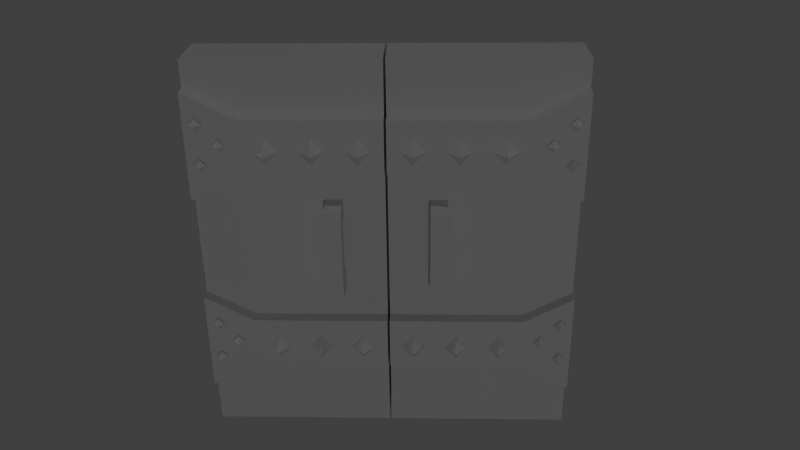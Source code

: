 # Source: WoodenDoor.blend  (saved by Blender 2.78.0; exported with 4.5.12 LTS)
import bpy
from mathutils import Matrix  # noqa: F401  (used for matrix-valued properties, if any)

bpy.ops.wm.read_factory_settings(use_empty=True)
scene = bpy.context.scene
scene.name = 'Scene'

# ---- collections
col_collection_1 = bpy.data.collections.new('Collection 1'); scene.collection.children.link(col_collection_1)

# ---- materials (node trees are filled in below, after node groups)
mat_woodendoor = bpy.data.materials.new('WoodenDoor')
mat_woodendoor.alpha_threshold = 0.0
mat_woodendoor.use_transparent_shadow = False
mat_woodendoor.roughness = 0.5
mat_woodendoor.specular_intensity = 0.0
mat_woodendoor.line_color = (0.0, 0.0, 0.0, 1.0)

# ---- material node trees

# ---- world
world_world = bpy.data.worlds.new('World'); scene.world = world_world
world_world.color = (0.05088, 0.05088, 0.05088)
world_world.use_sun_shadow = False
world_world.sun_shadow_jitter_overblur = 0.0
world_world.cycles.sampling_method = 'NONE'
world_world.cycles.sample_map_resolution = 256

# ---- cameras
cam_camera = bpy.data.cameras.new('Camera')
cam_camera.clip_end = 100.0
cam_camera.lens = 35.0
cam_camera.sensor_width = 32.0
cam_camera.sensor_height = 18.0
cam_camera.ortho_scale = 7.314
cam_camera.dof.focus_distance = 0.0
cam_camera.dof.aperture_fstop = 128.0

# ---- lights
light_lamp_004 = bpy.data.lights.new('Lamp.004', 'POINT')
light_lamp_004.transmission_factor = 0.0
light_lamp_004.cutoff_distance = 30.0
light_lamp_004.energy = 100.0
light_lamp_004.shadow_buffer_clip_start = 1.001
light_lamp_004.shadow_soft_size = 0.1
light_lamp_004.shadow_maximum_resolution = 0.006
light_lamp_004.use_absolute_resolution = True
light_lamp_004.cycles.use_multiple_importance_sampling = False
light_lamp_003 = bpy.data.lights.new('Lamp.003', 'POINT')
light_lamp_003.transmission_factor = 0.0
light_lamp_003.cutoff_distance = 30.0
light_lamp_003.energy = 100.0
light_lamp_003.shadow_buffer_clip_start = 1.001
light_lamp_003.shadow_soft_size = 0.1
light_lamp_003.shadow_maximum_resolution = 0.006
light_lamp_003.use_absolute_resolution = True
light_lamp_003.cycles.use_multiple_importance_sampling = False
light_lamp_002 = bpy.data.lights.new('Lamp.002', 'POINT')
light_lamp_002.transmission_factor = 0.0
light_lamp_002.cutoff_distance = 30.0
light_lamp_002.energy = 100.0
light_lamp_002.shadow_buffer_clip_start = 1.001
light_lamp_002.shadow_soft_size = 0.1
light_lamp_002.shadow_maximum_resolution = 0.006
light_lamp_002.use_absolute_resolution = True
light_lamp_002.cycles.use_multiple_importance_sampling = False
light_lamp_001 = bpy.data.lights.new('Lamp.001', 'POINT')
light_lamp_001.transmission_factor = 0.0
light_lamp_001.cutoff_distance = 30.0
light_lamp_001.energy = 100.0
light_lamp_001.shadow_buffer_clip_start = 1.001
light_lamp_001.shadow_soft_size = 0.1
light_lamp_001.shadow_maximum_resolution = 0.006
light_lamp_001.use_absolute_resolution = True
light_lamp_001.cycles.use_multiple_importance_sampling = False
light_lamp = bpy.data.lights.new('Lamp', 'POINT')
light_lamp.transmission_factor = 0.0
light_lamp.cutoff_distance = 30.0
light_lamp.energy = 100.0
light_lamp.shadow_buffer_clip_start = 1.001
light_lamp.shadow_soft_size = 0.1
light_lamp.shadow_maximum_resolution = 0.006
light_lamp.use_absolute_resolution = True
light_lamp.cycles.use_multiple_importance_sampling = False

# ---- meshes
me_woodendoor = bpy.data.meshes.new('WoodenDoor')
me_woodendoor.from_pydata([(0.003346, -0.08232, 1.235), (0.003346, 0.08232, 1.235), (0.003346, 0.08232, -4.842e-08), (0.003346, -0.08232, -4.842e-08), (0.4195, -0.08232, 1.235), (0.4195, 0.08232, 1.235), (0.4195, 0.08232, 3.261e-08), (0.4195, -0.08232, 3.261e-08), (0.4195, -0.08232, 1.235), (0.4195, 0.08232, 1.235), (0.4195, 0.08232, -1.646e-08), (0.4195, -0.08232, -1.646e-08), (0.5708, -0.08232, 1.235), (0.5708, 0.08232, 1.235), (0.5708, 0.08232, 6.207e-08), (0.5708, -0.08232, 6.207e-08), (0.003346, -0.1235, 0.247), (0.003346, -0.08232, 0.247), (0.4195, -0.08232, 0.247), (0.4195, -0.1235, 0.247), (0.003346, -0.1235, 0.4116), (0.003346, -0.08232, 0.4116), (0.4195, -0.08232, 0.4116), (0.4195, -0.1235, 0.4116), (0.4195, -0.08232, 0.247), (0.4195, -0.1235, 0.247), (0.4195, -0.08232, 0.4116), (0.4195, -0.1235, 0.4116), (0.5708, -0.08232, 0.1646), (0.5708, -0.1235, 0.1646), (0.5708, -0.08232, 0.4939), (0.5708, -0.1235, 0.4939), (0.079, -0.1235, 0.3581), (0.1168, -0.1235, 0.3169), (0.079, -0.1646, 0.3169), (0.079, -0.1235, 0.2758), (0.04118, -0.1235, 0.3169), (0.1292, -0.18, 0.7544), (0.1292, -0.1246, 0.7544), (0.1801, -0.1246, 0.7544), (0.1801, -0.18, 0.7544), (0.1292, -0.18, 0.8097), (0.1292, -0.1246, 0.8097), (0.1801, -0.1246, 0.8097), (0.1801, -0.18, 0.8097), (0.1292, -0.0817, 0.7544), (0.1801, -0.0817, 0.7544), (0.1292, -0.0817, 0.8097), (0.1801, -0.0817, 0.8097), (0.1292, -0.18, 0.5774), (0.1292, -0.1246, 0.5774), (0.1801, -0.1246, 0.5774), (0.1801, -0.18, 0.5774), (0.1292, -0.18, 0.5239), (0.1292, -0.1246, 0.5239), (0.1801, -0.1246, 0.5239), (0.1801, -0.18, 0.5239), (0.1292, -0.08171, 0.5774), (0.1801, -0.08171, 0.5774), (0.1292, -0.08171, 0.5239), (0.1801, -0.08171, 0.5239), (0.2122, -0.1235, 0.3581), (0.25, -0.1235, 0.3169), (0.2122, -0.1646, 0.3169), (0.2122, -0.1235, 0.2758), (0.1744, -0.1235, 0.3169), (0.3438, -0.1235, 0.3581), (0.3816, -0.1235, 0.3169), (0.3438, -0.1646, 0.3169), (0.3438, -0.1235, 0.2758), (0.306, -0.1235, 0.3169), (0.533, -0.1276, 0.4198), (0.5519, -0.1276, 0.3993), (0.533, -0.1482, 0.3993), (0.533, -0.1276, 0.3787), (0.514, -0.1276, 0.3993), (0.533, -0.1276, 0.2964), (0.5519, -0.1276, 0.2758), (0.533, -0.1482, 0.2758), (0.533, -0.1276, 0.2552), (0.514, -0.1276, 0.2758), (0.4736, -0.1276, 0.3564), (0.4925, -0.1276, 0.3359), (0.4736, -0.1482, 0.3359), (0.4736, -0.1276, 0.3153), (0.4547, -0.1276, 0.3359), (0.003346, -0.1235, 0.9055), (0.003346, -0.08232, 0.9055), (0.4195, -0.08232, 0.9055), (0.4195, -0.1235, 0.9055), (0.003346, -0.1235, 1.07), (0.003346, -0.08232, 1.07), (0.4195, -0.08232, 1.07), (0.4195, -0.1235, 1.07), (0.4195, -0.08232, 0.9055), (0.4195, -0.1235, 0.9055), (0.4195, -0.08232, 1.07), (0.4195, -0.1235, 1.07), (0.5708, -0.08232, 0.8232), (0.5708, -0.1235, 0.8232), (0.5708, -0.08232, 1.152), (0.5708, -0.1235, 1.152), (0.079, -0.1235, 1.017), (0.1168, -0.1235, 0.9755), (0.079, -0.1646, 0.9755), (0.079, -0.1235, 0.9343), (0.04118, -0.1235, 0.9755), (0.2122, -0.1235, 1.017), (0.25, -0.1235, 0.9755), (0.2122, -0.1646, 0.9755), (0.2122, -0.1235, 0.9343), (0.1744, -0.1235, 0.9755), (0.3438, -0.1235, 1.017), (0.3816, -0.1235, 0.9755), (0.3438, -0.1646, 0.9755), (0.3438, -0.1235, 0.9343), (0.306, -0.1235, 0.9755), (0.533, -0.1276, 1.078), (0.5519, -0.1276, 1.058), (0.533, -0.1482, 1.058), (0.533, -0.1276, 1.037), (0.514, -0.1276, 1.058), (0.533, -0.1276, 0.9549), (0.5519, -0.1276, 0.9343), (0.533, -0.1482, 0.9343), (0.533, -0.1276, 0.9138), (0.514, -0.1276, 0.9343), (0.4736, -0.1276, 1.015), (0.4925, -0.1276, 0.9944), (0.4736, -0.1482, 0.9944), (0.4736, -0.1276, 0.9738), (0.4547, -0.1276, 0.9944), (0.003346, 0.1235, 0.247), (0.003346, 0.08232, 0.247), (0.4195, 0.08232, 0.247), (0.4195, 0.1235, 0.247), (0.003346, 0.1235, 0.4116), (0.003346, 0.08232, 0.4116), (0.4195, 0.08232, 0.4116), (0.4195, 0.1235, 0.4116), (0.4195, 0.08232, 0.247), (0.4195, 0.1235, 0.247), (0.4195, 0.08232, 0.4116), (0.4195, 0.1235, 0.4116), (0.5708, 0.08232, 0.1646), (0.5708, 0.1235, 0.1646), (0.5708, 0.08232, 0.4939), (0.5708, 0.1235, 0.4939), (0.079, 0.1235, 0.3581), (0.1168, 0.1235, 0.3169), (0.079, 0.1646, 0.3169), (0.079, 0.1235, 0.2758), (0.04118, 0.1235, 0.3169), (0.1292, 0.18, 0.7544), (0.1292, 0.1246, 0.7544), (0.1801, 0.1246, 0.7544), (0.1801, 0.18, 0.7544), (0.1292, 0.18, 0.8097), (0.1292, 0.1246, 0.8097), (0.1801, 0.1246, 0.8097), (0.1801, 0.18, 0.8097), (0.1292, 0.0817, 0.7544), (0.1801, 0.0817, 0.7544), (0.1292, 0.0817, 0.8097), (0.1801, 0.0817, 0.8097), (0.1292, 0.18, 0.5774), (0.1292, 0.1246, 0.5774), (0.1801, 0.1246, 0.5774), (0.1801, 0.18, 0.5774), (0.1292, 0.18, 0.5239), (0.1292, 0.1246, 0.5239), (0.1801, 0.1246, 0.5239), (0.1801, 0.18, 0.5239), (0.1292, 0.08171, 0.5774), (0.1801, 0.08171, 0.5774), (0.1292, 0.08171, 0.5239), (0.1801, 0.08171, 0.5239), (0.2122, 0.1235, 0.3581), (0.25, 0.1235, 0.3169), (0.2122, 0.1646, 0.3169), (0.2122, 0.1235, 0.2758), (0.1744, 0.1235, 0.3169), (0.3438, 0.1235, 0.3581), (0.3816, 0.1235, 0.3169), (0.3438, 0.1646, 0.3169), (0.3438, 0.1235, 0.2758), (0.306, 0.1235, 0.3169), (0.533, 0.1276, 0.4198), (0.5519, 0.1276, 0.3993), (0.533, 0.1482, 0.3993), (0.533, 0.1276, 0.3787), (0.514, 0.1276, 0.3993), (0.533, 0.1276, 0.2964), (0.5519, 0.1276, 0.2758), (0.533, 0.1482, 0.2758), (0.533, 0.1276, 0.2552), (0.514, 0.1276, 0.2758), (0.4736, 0.1276, 0.3564), (0.4925, 0.1276, 0.3359), (0.4736, 0.1482, 0.3359), (0.4736, 0.1276, 0.3153), (0.4547, 0.1276, 0.3359), (0.003346, 0.1235, 0.9055), (0.003346, 0.08232, 0.9055), (0.4195, 0.08232, 0.9055), (0.4195, 0.1235, 0.9055), (0.003346, 0.1235, 1.07), (0.003346, 0.08232, 1.07), (0.4195, 0.08232, 1.07), (0.4195, 0.1235, 1.07), (0.4195, 0.08232, 0.9055), (0.4195, 0.1235, 0.9055), (0.4195, 0.08232, 1.07), (0.4195, 0.1235, 1.07), (0.5708, 0.08232, 0.8232), (0.5708, 0.1235, 0.8232), (0.5708, 0.08232, 1.152), (0.5708, 0.1235, 1.152), (0.079, 0.1235, 1.017), (0.1168, 0.1235, 0.9755), (0.079, 0.1646, 0.9755), (0.079, 0.1235, 0.9343), (0.04118, 0.1235, 0.9755), (0.2122, 0.1235, 1.017), (0.25, 0.1235, 0.9755), (0.2122, 0.1646, 0.9755), (0.2122, 0.1235, 0.9343), (0.1744, 0.1235, 0.9755), (0.3438, 0.1235, 1.017), (0.3816, 0.1235, 0.9755), (0.3438, 0.1646, 0.9755), (0.3438, 0.1235, 0.9343), (0.306, 0.1235, 0.9755), (0.533, 0.1276, 1.078), (0.5519, 0.1276, 1.058), (0.533, 0.1482, 1.058), (0.533, 0.1276, 1.037), (0.514, 0.1276, 1.058), (0.533, 0.1276, 0.9549), (0.5519, 0.1276, 0.9343), (0.533, 0.1482, 0.9343), (0.533, 0.1276, 0.9138), (0.514, 0.1276, 0.9343), (0.4736, 0.1276, 1.015), (0.4925, 0.1276, 0.9944), (0.4736, 0.1482, 0.9944), (0.4736, 0.1276, 0.9738), (0.4547, 0.1276, 0.9944), (-0.003346, -0.08232, 1.235), (-0.003346, 0.08232, 1.235), (-0.003346, 0.08232, -4.972e-08), (-0.003346, -0.08232, -4.972e-08), (-0.4195, -0.08232, 1.235), (-0.4195, 0.08232, 1.235), (-0.4195, 0.08232, 1.646e-08), (-0.4195, -0.08232, 1.646e-08), (-0.4195, -0.08232, 1.235), (-0.4195, 0.08232, 1.235), (-0.4195, 0.08232, -3.261e-08), (-0.4195, -0.08232, -3.261e-08), (-0.5708, -0.08232, 1.235), (-0.5708, 0.08232, 1.235), (-0.5708, 0.08232, 8.513e-08), (-0.5708, -0.08232, 8.513e-08), (-0.003346, -0.1235, 0.247), (-0.003346, -0.08232, 0.247), (-0.4195, -0.08232, 0.247), (-0.4195, -0.1235, 0.247), (-0.003346, -0.1235, 0.4116), (-0.003346, -0.08232, 0.4116), (-0.4195, -0.08232, 0.4116), (-0.4195, -0.1235, 0.4116), (-0.4195, -0.08232, 0.247), (-0.4195, -0.1235, 0.247), (-0.4195, -0.08232, 0.4116), (-0.4195, -0.1235, 0.4116), (-0.5708, -0.08232, 0.1646), (-0.5708, -0.1235, 0.1646), (-0.5708, -0.08232, 0.4939), (-0.5708, -0.1235, 0.4939), (-0.079, -0.1235, 0.3581), (-0.1168, -0.1235, 0.3169), (-0.079, -0.1646, 0.3169), (-0.079, -0.1235, 0.2758), (-0.04117, -0.1235, 0.3169), (-0.1292, -0.18, 0.7544), (-0.1292, -0.1246, 0.7544), (-0.1801, -0.1246, 0.7544), (-0.1801, -0.18, 0.7544), (-0.1292, -0.18, 0.8097), (-0.1292, -0.1246, 0.8097), (-0.1801, -0.1246, 0.8097), (-0.1801, -0.18, 0.8097), (-0.1292, -0.0817, 0.7544), (-0.1801, -0.0817, 0.7544), (-0.1292, -0.0817, 0.8097), (-0.1801, -0.0817, 0.8097), (-0.1292, -0.18, 0.5774), (-0.1292, -0.1246, 0.5774), (-0.1801, -0.1246, 0.5774), (-0.1801, -0.18, 0.5774), (-0.1292, -0.18, 0.5239), (-0.1292, -0.1246, 0.5239), (-0.1801, -0.1246, 0.5239), (-0.1801, -0.18, 0.5239), (-0.1292, -0.08171, 0.5774), (-0.1801, -0.08171, 0.5774), (-0.1292, -0.08171, 0.5239), (-0.1801, -0.08171, 0.5239), (-0.2122, -0.1235, 0.3581), (-0.25, -0.1235, 0.3169), (-0.2122, -0.1646, 0.3169), (-0.2122, -0.1235, 0.2758), (-0.1744, -0.1235, 0.3169), (-0.3438, -0.1235, 0.3581), (-0.3816, -0.1235, 0.3169), (-0.3438, -0.1646, 0.3169), (-0.3438, -0.1235, 0.2758), (-0.306, -0.1235, 0.3169), (-0.533, -0.1276, 0.4198), (-0.5519, -0.1276, 0.3993), (-0.533, -0.1482, 0.3993), (-0.533, -0.1276, 0.3787), (-0.514, -0.1276, 0.3993), (-0.533, -0.1276, 0.2964), (-0.5519, -0.1276, 0.2758), (-0.533, -0.1482, 0.2758), (-0.533, -0.1276, 0.2552), (-0.514, -0.1276, 0.2758), (-0.4736, -0.1276, 0.3564), (-0.4925, -0.1276, 0.3359), (-0.4736, -0.1482, 0.3359), (-0.4736, -0.1276, 0.3153), (-0.4547, -0.1276, 0.3359), (-0.003346, -0.1235, 0.9055), (-0.003346, -0.08232, 0.9055), (-0.4195, -0.08232, 0.9055), (-0.4195, -0.1235, 0.9055), (-0.003346, -0.1235, 1.07), (-0.003346, -0.08232, 1.07), (-0.4195, -0.08232, 1.07), (-0.4195, -0.1235, 1.07), (-0.4195, -0.08232, 0.9055), (-0.4195, -0.1235, 0.9055), (-0.4195, -0.08232, 1.07), (-0.4195, -0.1235, 1.07), (-0.5708, -0.08232, 0.8232), (-0.5708, -0.1235, 0.8232), (-0.5708, -0.08232, 1.152), (-0.5708, -0.1235, 1.152), (-0.079, -0.1235, 1.017), (-0.1168, -0.1235, 0.9755), (-0.079, -0.1646, 0.9755), (-0.079, -0.1235, 0.9343), (-0.04117, -0.1235, 0.9755), (-0.2122, -0.1235, 1.017), (-0.25, -0.1235, 0.9755), (-0.2122, -0.1646, 0.9755), (-0.2122, -0.1235, 0.9343), (-0.1744, -0.1235, 0.9755), (-0.3438, -0.1235, 1.017), (-0.3816, -0.1235, 0.9755), (-0.3438, -0.1646, 0.9755), (-0.3438, -0.1235, 0.9343), (-0.306, -0.1235, 0.9755), (-0.533, -0.1276, 1.078), (-0.5519, -0.1276, 1.058), (-0.533, -0.1482, 1.058), (-0.533, -0.1276, 1.037), (-0.514, -0.1276, 1.058), (-0.533, -0.1276, 0.9549), (-0.5519, -0.1276, 0.9343), (-0.533, -0.1482, 0.9343), (-0.533, -0.1276, 0.9138), (-0.514, -0.1276, 0.9343), (-0.4736, -0.1276, 1.015), (-0.4925, -0.1276, 0.9944), (-0.4736, -0.1482, 0.9944), (-0.4736, -0.1276, 0.9738), (-0.4547, -0.1276, 0.9944), (-0.003346, 0.1235, 0.247), (-0.003346, 0.08232, 0.247), (-0.4195, 0.08232, 0.247), (-0.4195, 0.1235, 0.247), (-0.003346, 0.1235, 0.4116), (-0.003346, 0.08232, 0.4116), (-0.4195, 0.08232, 0.4116), (-0.4195, 0.1235, 0.4116), (-0.4195, 0.08232, 0.247), (-0.4195, 0.1235, 0.247), (-0.4195, 0.08232, 0.4116), (-0.4195, 0.1235, 0.4116), (-0.5708, 0.08232, 0.1646), (-0.5708, 0.1235, 0.1646), (-0.5708, 0.08232, 0.4939), (-0.5708, 0.1235, 0.4939), (-0.079, 0.1235, 0.3581), (-0.1168, 0.1235, 0.3169), (-0.079, 0.1646, 0.3169), (-0.079, 0.1235, 0.2758), (-0.04117, 0.1235, 0.3169), (-0.1292, 0.18, 0.7544), (-0.1292, 0.1246, 0.7544), (-0.1801, 0.1246, 0.7544), (-0.1801, 0.18, 0.7544), (-0.1292, 0.18, 0.8097), (-0.1292, 0.1246, 0.8097), (-0.1801, 0.1246, 0.8097), (-0.1801, 0.18, 0.8097), (-0.1292, 0.0817, 0.7544), (-0.1801, 0.0817, 0.7544), (-0.1292, 0.0817, 0.8097), (-0.1801, 0.0817, 0.8097), (-0.1292, 0.18, 0.5774), (-0.1292, 0.1246, 0.5774), (-0.1801, 0.1246, 0.5774), (-0.1801, 0.18, 0.5774), (-0.1292, 0.18, 0.5239), (-0.1292, 0.1246, 0.5239), (-0.1801, 0.1246, 0.5239), (-0.1801, 0.18, 0.5239), (-0.1292, 0.08171, 0.5774), (-0.1801, 0.08171, 0.5774), (-0.1292, 0.08171, 0.5239), (-0.1801, 0.08171, 0.5239), (-0.2122, 0.1235, 0.3581), (-0.25, 0.1235, 0.3169), (-0.2122, 0.1646, 0.3169), (-0.2122, 0.1235, 0.2758), (-0.1744, 0.1235, 0.3169), (-0.3438, 0.1235, 0.3581), (-0.3816, 0.1235, 0.3169), (-0.3438, 0.1646, 0.3169), (-0.3438, 0.1235, 0.2758), (-0.306, 0.1235, 0.3169), (-0.533, 0.1276, 0.4198), (-0.5519, 0.1276, 0.3993), (-0.533, 0.1482, 0.3993), (-0.533, 0.1276, 0.3787), (-0.514, 0.1276, 0.3993), (-0.533, 0.1276, 0.2964), (-0.5519, 0.1276, 0.2758), (-0.533, 0.1482, 0.2758), (-0.533, 0.1276, 0.2552), (-0.514, 0.1276, 0.2758), (-0.4736, 0.1276, 0.3564), (-0.4925, 0.1276, 0.3359), (-0.4736, 0.1482, 0.3359), (-0.4736, 0.1276, 0.3153), (-0.4547, 0.1276, 0.3359), (-0.003346, 0.1235, 0.9055), (-0.003346, 0.08232, 0.9055), (-0.4195, 0.08232, 0.9055), (-0.4195, 0.1235, 0.9055), (-0.003346, 0.1235, 1.07), (-0.003346, 0.08232, 1.07), (-0.4195, 0.08232, 1.07), (-0.4195, 0.1235, 1.07), (-0.4195, 0.08232, 0.9055), (-0.4195, 0.1235, 0.9055), (-0.4195, 0.08232, 1.07), (-0.4195, 0.1235, 1.07), (-0.5708, 0.08232, 0.8232), (-0.5708, 0.1235, 0.8232), (-0.5708, 0.08232, 1.152), (-0.5708, 0.1235, 1.152), (-0.079, 0.1235, 1.017), (-0.1168, 0.1235, 0.9755), (-0.079, 0.1646, 0.9755), (-0.079, 0.1235, 0.9343), (-0.04117, 0.1235, 0.9755), (-0.2122, 0.1235, 1.017), (-0.25, 0.1235, 0.9755), (-0.2122, 0.1646, 0.9755), (-0.2122, 0.1235, 0.9343), (-0.1744, 0.1235, 0.9755), (-0.3438, 0.1235, 1.017), (-0.3816, 0.1235, 0.9755), (-0.3438, 0.1646, 0.9755), (-0.3438, 0.1235, 0.9343), (-0.306, 0.1235, 0.9755), (-0.533, 0.1276, 1.078), (-0.5519, 0.1276, 1.058), (-0.533, 0.1482, 1.058), (-0.533, 0.1276, 1.037), (-0.514, 0.1276, 1.058), (-0.533, 0.1276, 0.9549), (-0.5519, 0.1276, 0.9343), (-0.533, 0.1482, 0.9343), (-0.533, 0.1276, 0.9138), (-0.514, 0.1276, 0.9343), (-0.4736, 0.1276, 1.015), (-0.4925, 0.1276, 0.9944), (-0.4736, 0.1482, 0.9944), (-0.4736, 0.1276, 0.9738), (-0.4547, 0.1276, 0.9944)], [], [(4, 5, 1, 0), (5, 6, 2, 1), (6, 7, 3, 2), (7, 4, 0, 3), (0, 1, 2, 3), (7, 6, 5, 4), (12, 13, 9, 8), (13, 14, 10, 9), (14, 15, 11, 10), (15, 12, 8, 11), (8, 9, 10, 11), (15, 14, 13, 12), (20, 21, 17, 16), (22, 23, 19, 18), (23, 20, 16, 19), (16, 17, 18, 19), (23, 22, 21, 20), (26, 24, 25, 27), (30, 31, 29, 28), (25, 24, 28, 29), (27, 25, 29, 31), (26, 27, 31, 30), (35, 34, 36), (32, 34, 33), (36, 34, 32), (33, 34, 35), (41, 42, 38, 37), (39, 38, 45, 46), (43, 44, 40, 39), (44, 41, 37, 40), (40, 37, 49, 52), (44, 43, 42, 41), (43, 39, 46, 48), (42, 43, 48, 47), (38, 42, 47, 45), (52, 49, 53, 56), (39, 40, 52, 51), (38, 39, 51, 50), (37, 38, 50, 49), (53, 54, 55, 56), (51, 52, 56, 55), (54, 50, 57, 59), (49, 50, 54, 53), (51, 55, 60, 58), (55, 54, 59, 60), (50, 51, 58, 57), (64, 63, 65), (61, 63, 62), (65, 63, 61), (62, 63, 64), (69, 68, 70), (66, 68, 67), (70, 68, 66), (67, 68, 69), (74, 73, 75), (71, 73, 72), (75, 73, 71), (72, 73, 74), (79, 78, 80), (76, 78, 77), (80, 78, 76), (77, 78, 79), (84, 83, 85), (81, 83, 82), (85, 83, 81), (82, 83, 84), (90, 91, 87, 86), (92, 93, 89, 88), (93, 90, 86, 89), (86, 87, 88, 89), (93, 92, 91, 90), (96, 94, 95, 97), (100, 101, 99, 98), (95, 94, 98, 99), (97, 95, 99, 101), (96, 97, 101, 100), (105, 104, 106), (102, 104, 103), (106, 104, 102), (103, 104, 105), (110, 109, 111), (107, 109, 108), (111, 109, 107), (108, 109, 110), (115, 114, 116), (112, 114, 113), (116, 114, 112), (113, 114, 115), (120, 119, 121), (117, 119, 118), (121, 119, 117), (118, 119, 120), (125, 124, 126), (122, 124, 123), (126, 124, 122), (123, 124, 125), (130, 129, 131), (127, 129, 128), (131, 129, 127), (128, 129, 130), (136, 132, 133, 137), (138, 134, 135, 139), (139, 135, 132, 136), (132, 135, 134, 133), (139, 136, 137, 138), (142, 143, 141, 140), (146, 144, 145, 147), (141, 145, 144, 140), (143, 147, 145, 141), (142, 146, 147, 143), (151, 152, 150), (148, 149, 150), (152, 148, 150), (149, 151, 150), (157, 153, 154, 158), (155, 162, 161, 154), (159, 155, 156, 160), (160, 156, 153, 157), (156, 168, 165, 153), (160, 157, 158, 159), (159, 164, 162, 155), (158, 163, 164, 159), (154, 161, 163, 158), (168, 172, 169, 165), (155, 167, 168, 156), (154, 166, 167, 155), (153, 165, 166, 154), (169, 172, 171, 170), (167, 171, 172, 168), (170, 175, 173, 166), (165, 169, 170, 166), (167, 174, 176, 171), (171, 176, 175, 170), (166, 173, 174, 167), (180, 181, 179), (177, 178, 179), (181, 177, 179), (178, 180, 179), (185, 186, 184), (182, 183, 184), (186, 182, 184), (183, 185, 184), (190, 191, 189), (187, 188, 189), (191, 187, 189), (188, 190, 189), (195, 196, 194), (192, 193, 194), (196, 192, 194), (193, 195, 194), (200, 201, 199), (197, 198, 199), (201, 197, 199), (198, 200, 199), (206, 202, 203, 207), (208, 204, 205, 209), (209, 205, 202, 206), (202, 205, 204, 203), (209, 206, 207, 208), (212, 213, 211, 210), (216, 214, 215, 217), (211, 215, 214, 210), (213, 217, 215, 211), (212, 216, 217, 213), (221, 222, 220), (218, 219, 220), (222, 218, 220), (219, 221, 220), (226, 227, 225), (223, 224, 225), (227, 223, 225), (224, 226, 225), (231, 232, 230), (228, 229, 230), (232, 228, 230), (229, 231, 230), (236, 237, 235), (233, 234, 235), (237, 233, 235), (234, 236, 235), (241, 242, 240), (238, 239, 240), (242, 238, 240), (239, 241, 240), (246, 247, 245), (243, 244, 245), (247, 243, 245), (244, 246, 245), (252, 248, 249, 253), (253, 249, 250, 254), (254, 250, 251, 255), (255, 251, 248, 252), (248, 251, 250, 249), (255, 252, 253, 254), (260, 256, 257, 261), (261, 257, 258, 262), (262, 258, 259, 263), (263, 259, 256, 260), (256, 259, 258, 257), (263, 260, 261, 262), (268, 264, 265, 269), (270, 266, 267, 271), (271, 267, 264, 268), (264, 267, 266, 265), (271, 268, 269, 270), (274, 275, 273, 272), (278, 276, 277, 279), (273, 277, 276, 272), (275, 279, 277, 273), (274, 278, 279, 275), (283, 284, 282), (280, 281, 282), (284, 280, 282), (281, 283, 282), (289, 285, 286, 290), (287, 294, 293, 286), (291, 287, 288, 292), (292, 288, 285, 289), (288, 300, 297, 285), (292, 289, 290, 291), (291, 296, 294, 287), (290, 295, 296, 291), (286, 293, 295, 290), (300, 304, 301, 297), (287, 299, 300, 288), (286, 298, 299, 287), (285, 297, 298, 286), (301, 304, 303, 302), (299, 303, 304, 300), (302, 307, 305, 298), (297, 301, 302, 298), (299, 306, 308, 303), (303, 308, 307, 302), (298, 305, 306, 299), (312, 313, 311), (309, 310, 311), (313, 309, 311), (310, 312, 311), (317, 318, 316), (314, 315, 316), (318, 314, 316), (315, 317, 316), (322, 323, 321), (319, 320, 321), (323, 319, 321), (320, 322, 321), (327, 328, 326), (324, 325, 326), (328, 324, 326), (325, 327, 326), (332, 333, 331), (329, 330, 331), (333, 329, 331), (330, 332, 331), (338, 334, 335, 339), (340, 336, 337, 341), (341, 337, 334, 338), (334, 337, 336, 335), (341, 338, 339, 340), (344, 345, 343, 342), (348, 346, 347, 349), (343, 347, 346, 342), (345, 349, 347, 343), (344, 348, 349, 345), (353, 354, 352), (350, 351, 352), (354, 350, 352), (351, 353, 352), (358, 359, 357), (355, 356, 357), (359, 355, 357), (356, 358, 357), (363, 364, 362), (360, 361, 362), (364, 360, 362), (361, 363, 362), (368, 369, 367), (365, 366, 367), (369, 365, 367), (366, 368, 367), (373, 374, 372), (370, 371, 372), (374, 370, 372), (371, 373, 372), (378, 379, 377), (375, 376, 377), (379, 375, 377), (376, 378, 377), (384, 385, 381, 380), (386, 387, 383, 382), (387, 384, 380, 383), (380, 381, 382, 383), (387, 386, 385, 384), (390, 388, 389, 391), (394, 395, 393, 392), (389, 388, 392, 393), (391, 389, 393, 395), (390, 391, 395, 394), (399, 398, 400), (396, 398, 397), (400, 398, 396), (397, 398, 399), (405, 406, 402, 401), (403, 402, 409, 410), (407, 408, 404, 403), (408, 405, 401, 404), (404, 401, 413, 416), (408, 407, 406, 405), (407, 403, 410, 412), (406, 407, 412, 411), (402, 406, 411, 409), (416, 413, 417, 420), (403, 404, 416, 415), (402, 403, 415, 414), (401, 402, 414, 413), (417, 418, 419, 420), (415, 416, 420, 419), (418, 414, 421, 423), (413, 414, 418, 417), (415, 419, 424, 422), (419, 418, 423, 424), (414, 415, 422, 421), (428, 427, 429), (425, 427, 426), (429, 427, 425), (426, 427, 428), (433, 432, 434), (430, 432, 431), (434, 432, 430), (431, 432, 433), (438, 437, 439), (435, 437, 436), (439, 437, 435), (436, 437, 438), (443, 442, 444), (440, 442, 441), (444, 442, 440), (441, 442, 443), (448, 447, 449), (445, 447, 446), (449, 447, 445), (446, 447, 448), (454, 455, 451, 450), (456, 457, 453, 452), (457, 454, 450, 453), (450, 451, 452, 453), (457, 456, 455, 454), (460, 458, 459, 461), (464, 465, 463, 462), (459, 458, 462, 463), (461, 459, 463, 465), (460, 461, 465, 464), (469, 468, 470), (466, 468, 467), (470, 468, 466), (467, 468, 469), (474, 473, 475), (471, 473, 472), (475, 473, 471), (472, 473, 474), (479, 478, 480), (476, 478, 477), (480, 478, 476), (477, 478, 479), (484, 483, 485), (481, 483, 482), (485, 483, 481), (482, 483, 484), (489, 488, 490), (486, 488, 487), (490, 488, 486), (487, 488, 489), (494, 493, 495), (491, 493, 492), (495, 493, 491), (492, 493, 494)])
_uv = me_woodendoor.uv_layers.new(name='UVMap')
_uv.uv.foreach_set('vector', [0.4804, 0.8673, 0.4804, 0.9749, 0.3027, 0.9749, 0.3027, 0.8673, 0.01738, 0.8673, 0.01738, 0.3827, 0.195, 0.3827, 0.195, 0.8673, 0.4804, 0.2751, 0.4804, 0.3827, 0.3027, 0.3827, 0.3027, 0.2751, 0.4804, 0.3827, 0.4804, 0.8673, 0.3027, 0.8673, 0.3027, 0.3827, 0.3027, 0.8673, 0.195, 0.8673, 0.195, 0.3827, 0.3027, 0.3827, 0.4804, 0.3827, 0.588, 0.3827, 0.588, 0.8673, 0.4804, 0.8673, 0.8512, 0.8696, 0.8512, 0.9779, 0.7862, 0.9779, 0.7862, 0.8696, 0.6129, 0.8696, 0.6129, 0.3823, 0.6779, 0.3823, 0.6779, 0.8696, 0.8512, 0.274, 0.8512, 0.3823, 0.7862, 0.3823, 0.7862, 0.274, 0.8512, 0.3823, 0.8512, 0.8696, 0.7862, 0.8696, 0.7862, 0.3823, 0.7862, 0.8696, 0.6779, 0.8696, 0.6779, 0.3823, 0.7862, 0.3823, 0.8512, 0.3823, 0.9595, 0.3823, 0.9595, 0.8696, 0.8512, 0.8696, 0.07675, 0.1985, 0.02889, 0.1985, 0.02889, 0.08366, 0.07675, 0.08366, 0.4405, 0.1985, 0.3926, 0.1985, 0.3926, 0.08366, 0.4405, 0.08366, 0.3926, 0.1985, 0.07675, 0.1985, 0.07675, 0.08366, 0.3926, 0.08366, 0.07675, 0.08366, 0.07675, 0.03581, 0.3926, 0.03581, 0.3926, 0.08366, 0.3926, 0.1985, 0.3926, 0.2464, 0.07675, 0.2464, 0.07675, 0.1985, 0.4769, 0.2248, 0.4769, 0.1138, 0.5232, 0.1138, 0.5232, 0.2248, 0.6805, 0.2803, 0.6343, 0.2803, 0.6343, 0.05825, 0.6805, 0.05825, 0.5232, 0.1138, 0.5025, 0.07238, 0.6136, 0.01686, 0.6343, 0.05825, 0.5232, 0.2248, 0.5232, 0.1138, 0.6343, 0.05825, 0.6343, 0.2803, 0.5025, 0.2662, 0.5232, 0.2248, 0.6343, 0.2803, 0.6136, 0.3217, 0.799, 0.06915, 0.8053, 0.1405, 0.7523, 0.09226, 0.7336, 0.1409, 0.8053, 0.1405, 0.7529, 0.1893, 0.7523, 0.09226, 0.8053, 0.1405, 0.7336, 0.1409, 0.7529, 0.1893, 0.8053, 0.1405, 0.7999, 0.2119, 0.9037, 0.2578, 0.9037, 0.3037, 0.8762, 0.3037, 0.8762, 0.2578, 0.905, 0.05462, 0.9298, 0.05462, 0.9298, 0.08669, 0.905, 0.08669, 0.9312, 0.3037, 0.9312, 0.2578, 0.9587, 0.2578, 0.9587, 0.3037, 0.9312, 0.2578, 0.9037, 0.2578, 0.9037, 0.2303, 0.9312, 0.2303, 0.9312, 0.2303, 0.9037, 0.2303, 0.9037, 0.1424, 0.9312, 0.1424, 0.9312, 0.2578, 0.9312, 0.3037, 0.9037, 0.3037, 0.9037, 0.2578, 0.9312, 0.3037, 0.9587, 0.3037, 0.9587, 0.3392, 0.9312, 0.3392, 0.9037, 0.3037, 0.9312, 0.3037, 0.9312, 0.3392, 0.9037, 0.3392, 0.8762, 0.3037, 0.9037, 0.3037, 0.9037, 0.3392, 0.8762, 0.3392, 0.9312, 0.1424, 0.9037, 0.1424, 0.9037, 0.1158, 0.9312, 0.1158, 0.977, 0.2303, 0.9312, 0.2303, 0.9312, 0.1424, 0.977, 0.1424, 0.9059, 0.2613, 0.9301, 0.2613, 0.9301, 0.339, 0.9059, 0.339, 0.9037, 0.2303, 0.8578, 0.2303, 0.8578, 0.1424, 0.9037, 0.1424, 0.9037, 0.1158, 0.9037, 0.06993, 0.9312, 0.06993, 0.9312, 0.1158, 0.9578, 0.06993, 0.9578, 0.1158, 0.9312, 0.1158, 0.9312, 0.06993, 0.9037, 0.06993, 0.8771, 0.06993, 0.8771, 0.03436, 0.9037, 0.03436, 0.8771, 0.1158, 0.8771, 0.06993, 0.9037, 0.06993, 0.9037, 0.1158, 0.9578, 0.06993, 0.9312, 0.06993, 0.9312, 0.03436, 0.9578, 0.03436, 0.9312, 0.06993, 0.9037, 0.06993, 0.9037, 0.03436, 0.9312, 0.03436, 0.905, 0.05462, 0.9298, 0.05462, 0.9298, 0.08669, 0.905, 0.08669, 0.799, 0.06915, 0.8053, 0.1405, 0.7523, 0.09226, 0.7336, 0.1409, 0.8053, 0.1405, 0.7529, 0.1893, 0.7523, 0.09226, 0.8053, 0.1405, 0.7336, 0.1409, 0.7529, 0.1893, 0.8053, 0.1405, 0.7999, 0.2119, 0.799, 0.06915, 0.8053, 0.1405, 0.7523, 0.09226, 0.7336, 0.1409, 0.8053, 0.1405, 0.7529, 0.1893, 0.7523, 0.09226, 0.8053, 0.1405, 0.7336, 0.1409, 0.7529, 0.1893, 0.8053, 0.1405, 0.7999, 0.2119, 0.799, 0.06915, 0.8053, 0.1405, 0.7523, 0.09226, 0.7336, 0.1409, 0.8053, 0.1405, 0.7529, 0.1893, 0.7523, 0.09226, 0.8053, 0.1405, 0.7336, 0.1409, 0.7529, 0.1893, 0.8053, 0.1405, 0.7999, 0.2119, 0.799, 0.06915, 0.8053, 0.1405, 0.7523, 0.09226, 0.7336, 0.1409, 0.8053, 0.1405, 0.7529, 0.1893, 0.7523, 0.09226, 0.8053, 0.1405, 0.7336, 0.1409, 0.7529, 0.1893, 0.8053, 0.1405, 0.7999, 0.2119, 0.799, 0.06915, 0.8053, 0.1405, 0.7523, 0.09226, 0.7336, 0.1409, 0.8053, 0.1405, 0.7529, 0.1893, 0.7523, 0.09226, 0.8053, 0.1405, 0.7336, 0.1409, 0.7529, 0.1893, 0.8053, 0.1405, 0.7999, 0.2119, 0.07675, 0.1985, 0.02889, 0.1985, 0.02889, 0.08366, 0.07675, 0.08366, 0.4405, 0.1985, 0.3926, 0.1985, 0.3926, 0.08366, 0.4405, 0.08366, 0.3926, 0.1985, 0.07675, 0.1985, 0.07675, 0.08366, 0.3926, 0.08366, 0.07675, 0.08366, 0.07675, 0.03581, 0.3926, 0.03581, 0.3926, 0.08366, 0.3926, 0.1985, 0.3926, 0.2464, 0.07675, 0.2464, 0.07675, 0.1985, 0.4769, 0.2248, 0.4769, 0.1138, 0.5232, 0.1138, 0.5232, 0.2248, 0.6805, 0.2803, 0.6343, 0.2803, 0.6343, 0.05825, 0.6805, 0.05825, 0.5232, 0.1138, 0.5025, 0.07238, 0.6136, 0.01686, 0.6343, 0.05825, 0.5232, 0.2248, 0.5232, 0.1138, 0.6343, 0.05825, 0.6343, 0.2803, 0.5025, 0.2662, 0.5232, 0.2248, 0.6343, 0.2803, 0.6136, 0.3217, 0.799, 0.06915, 0.8053, 0.1405, 0.7523, 0.09226, 0.7336, 0.1409, 0.8053, 0.1405, 0.7529, 0.1893, 0.7523, 0.09226, 0.8053, 0.1405, 0.7336, 0.1409, 0.7529, 0.1893, 0.8053, 0.1405, 0.7999, 0.2119, 0.799, 0.06915, 0.8053, 0.1405, 0.7523, 0.09226, 0.7336, 0.1409, 0.8053, 0.1405, 0.7529, 0.1893, 0.7523, 0.09226, 0.8053, 0.1405, 0.7336, 0.1409, 0.7529, 0.1893, 0.8053, 0.1405, 0.7999, 0.2119, 0.799, 0.06915, 0.8053, 0.1405, 0.7523, 0.09226, 0.7336, 0.1409, 0.8053, 0.1405, 0.7529, 0.1893, 0.7523, 0.09226, 0.8053, 0.1405, 0.7336, 0.1409, 0.7529, 0.1893, 0.8053, 0.1405, 0.7999, 0.2119, 0.799, 0.06915, 0.8053, 0.1405, 0.7523, 0.09226, 0.7336, 0.1409, 0.8053, 0.1405, 0.7529, 0.1893, 0.7523, 0.09226, 0.8053, 0.1405, 0.7336, 0.1409, 0.7529, 0.1893, 0.8053, 0.1405, 0.7999, 0.2119, 0.799, 0.06915, 0.8053, 0.1405, 0.7523, 0.09226, 0.7336, 0.1409, 0.8053, 0.1405, 0.7529, 0.1893, 0.7523, 0.09226, 0.8053, 0.1405, 0.7336, 0.1409, 0.7529, 0.1893, 0.8053, 0.1405, 0.7999, 0.2119, 0.799, 0.06915, 0.8053, 0.1405, 0.7523, 0.09226, 0.7336, 0.1409, 0.8053, 0.1405, 0.7529, 0.1893, 0.7523, 0.09226, 0.8053, 0.1405, 0.7336, 0.1409, 0.7529, 0.1893, 0.8053, 0.1405, 0.7999, 0.2119, 0.07675, 0.1985, 0.07675, 0.08366, 0.02889, 0.08366, 0.02889, 0.1985, 0.4405, 0.1985, 0.4405, 0.08366, 0.3926, 0.08366, 0.3926, 0.1985, 0.3926, 0.1985, 0.3926, 0.08366, 0.07675, 0.08366, 0.07675, 0.1985, 0.07675, 0.08366, 0.3926, 0.08366, 0.3926, 0.03581, 0.07675, 0.03581, 0.3926, 0.1985, 0.07675, 0.1985, 0.07675, 0.2464, 0.3926, 0.2464, 0.4769, 0.2248, 0.5232, 0.2248, 0.5232, 0.1138, 0.4769, 0.1138, 0.6805, 0.2803, 0.6805, 0.05825, 0.6343, 0.05825, 0.6343, 0.2803, 0.5232, 0.1138, 0.6343, 0.05825, 0.6136, 0.01686, 0.5025, 0.07238, 0.5232, 0.2248, 0.6343, 0.2803, 0.6343, 0.05825, 0.5232, 0.1138, 0.5025, 0.2662, 0.6136, 0.3217, 0.6343, 0.2803, 0.5232, 0.2248, 0.799, 0.06915, 0.7523, 0.09226, 0.8053, 0.1405, 0.7336, 0.1409, 0.7529, 0.1893, 0.8053, 0.1405, 0.7523, 0.09226, 0.7336, 0.1409, 0.8053, 0.1405, 0.7529, 0.1893, 0.7999, 0.2119, 0.8053, 0.1405, 0.9037, 0.2578, 0.8762, 0.2578, 0.8762, 0.3037, 0.9037, 0.3037, 0.905, 0.08669, 0.905, 0.05462, 0.9298, 0.05462, 0.9298, 0.08669, 0.9312, 0.3037, 0.9587, 0.3037, 0.9587, 0.2578, 0.9312, 0.2578, 0.9312, 0.2578, 0.9312, 0.2303, 0.9037, 0.2303, 0.9037, 0.2578, 0.9312, 0.2303, 0.9312, 0.1424, 0.9037, 0.1424, 0.9037, 0.2303, 0.9312, 0.2578, 0.9037, 0.2578, 0.9037, 0.3037, 0.9312, 0.3037, 0.9312, 0.3037, 0.9312, 0.3392, 0.9587, 0.3392, 0.9587, 0.3037, 0.9037, 0.3037, 0.9037, 0.3392, 0.9312, 0.3392, 0.9312, 0.3037, 0.8762, 0.3037, 0.8762, 0.3392, 0.9037, 0.3392, 0.9037, 0.3037, 0.9312, 0.1424, 0.9312, 0.1158, 0.9037, 0.1158, 0.9037, 0.1424, 0.977, 0.2303, 0.977, 0.1424, 0.9312, 0.1424, 0.9312, 0.2303, 0.9301, 0.2613, 0.9301, 0.339, 0.9058, 0.339, 0.9058, 0.2613, 0.9037, 0.2303, 0.9037, 0.1424, 0.8578, 0.1424, 0.8578, 0.2303, 0.9037, 0.1158, 0.9312, 0.1158, 0.9312, 0.06993, 0.9037, 0.06993, 0.9578, 0.06993, 0.9312, 0.06993, 0.9312, 0.1158, 0.9578, 0.1158, 0.9037, 0.06993, 0.9037, 0.03436, 0.8771, 0.03436, 0.8771, 0.06993, 0.8771, 0.1158, 0.9037, 0.1158, 0.9037, 0.06993, 0.8771, 0.06993, 0.9578, 0.06993, 0.9578, 0.03436, 0.9312, 0.03436, 0.9312, 0.06993, 0.9312, 0.06993, 0.9312, 0.03436, 0.9037, 0.03436, 0.9037, 0.06993, 0.93, 0.05466, 0.93, 0.08673, 0.9052, 0.08673, 0.9052, 0.05466, 0.799, 0.06915, 0.7523, 0.09226, 0.8053, 0.1405, 0.7336, 0.1409, 0.7529, 0.1893, 0.8053, 0.1405, 0.7523, 0.09226, 0.7336, 0.1409, 0.8053, 0.1405, 0.7529, 0.1893, 0.7999, 0.2119, 0.8053, 0.1405, 0.799, 0.06915, 0.7523, 0.09226, 0.8053, 0.1405, 0.7336, 0.1409, 0.7529, 0.1893, 0.8053, 0.1405, 0.7523, 0.09226, 0.7336, 0.1409, 0.8053, 0.1405, 0.7529, 0.1893, 0.7999, 0.2119, 0.8053, 0.1405, 0.799, 0.06915, 0.7523, 0.09226, 0.8053, 0.1405, 0.7336, 0.1409, 0.7529, 0.1893, 0.8053, 0.1405, 0.7523, 0.09226, 0.7336, 0.1409, 0.8053, 0.1405, 0.7529, 0.1893, 0.7999, 0.2119, 0.8053, 0.1405, 0.799, 0.06915, 0.7523, 0.09226, 0.8053, 0.1405, 0.7336, 0.1409, 0.7529, 0.1893, 0.8053, 0.1405, 0.7523, 0.09226, 0.7336, 0.1409, 0.8053, 0.1405, 0.7529, 0.1893, 0.7999, 0.2119, 0.8053, 0.1405, 0.799, 0.06915, 0.7523, 0.09226, 0.8053, 0.1405, 0.7336, 0.1409, 0.7529, 0.1893, 0.8053, 0.1405, 0.7523, 0.09226, 0.7336, 0.1409, 0.8053, 0.1405, 0.7529, 0.1893, 0.7999, 0.2119, 0.8053, 0.1405, 0.07675, 0.1985, 0.07675, 0.08366, 0.02889, 0.08366, 0.02889, 0.1985, 0.4405, 0.1985, 0.4405, 0.08366, 0.3926, 0.08366, 0.3926, 0.1985, 0.3926, 0.1985, 0.3926, 0.08366, 0.07675, 0.08366, 0.07675, 0.1985, 0.07675, 0.08366, 0.3926, 0.08366, 0.3926, 0.03581, 0.07675, 0.03581, 0.3926, 0.1985, 0.07675, 0.1985, 0.07675, 0.2464, 0.3926, 0.2464, 0.4769, 0.2248, 0.5232, 0.2248, 0.5232, 0.1138, 0.4769, 0.1138, 0.6805, 0.2803, 0.6805, 0.05825, 0.6343, 0.05825, 0.6343, 0.2803, 0.5232, 0.1138, 0.6343, 0.05825, 0.6136, 0.01686, 0.5025, 0.07238, 0.5232, 0.2248, 0.6343, 0.2803, 0.6343, 0.05825, 0.5232, 0.1138, 0.5025, 0.2662, 0.6136, 0.3217, 0.6343, 0.2803, 0.5232, 0.2248, 0.799, 0.06915, 0.7523, 0.09226, 0.8053, 0.1405, 0.7336, 0.1409, 0.7529, 0.1893, 0.8053, 0.1405, 0.7523, 0.09226, 0.7336, 0.1409, 0.8053, 0.1405, 0.7529, 0.1893, 0.7999, 0.2119, 0.8053, 0.1405, 0.799, 0.06915, 0.7523, 0.09226, 0.8053, 0.1405, 0.7336, 0.1409, 0.7529, 0.1893, 0.8053, 0.1405, 0.7523, 0.09226, 0.7336, 0.1409, 0.8053, 0.1405, 0.7529, 0.1893, 0.7999, 0.2119, 0.8053, 0.1405, 0.799, 0.06915, 0.7523, 0.09226, 0.8053, 0.1405, 0.7336, 0.1409, 0.7529, 0.1893, 0.8053, 0.1405, 0.7523, 0.09226, 0.7336, 0.1409, 0.8053, 0.1405, 0.7529, 0.1893, 0.7999, 0.2119, 0.8053, 0.1405, 0.799, 0.06915, 0.7523, 0.09226, 0.8053, 0.1405, 0.7336, 0.1409, 0.7529, 0.1893, 0.8053, 0.1405, 0.7523, 0.09226, 0.7336, 0.1409, 0.8053, 0.1405, 0.7529, 0.1893, 0.7999, 0.2119, 0.8053, 0.1405, 0.799, 0.06915, 0.7523, 0.09226, 0.8053, 0.1405, 0.7336, 0.1409, 0.7529, 0.1893, 0.8053, 0.1405, 0.7523, 0.09226, 0.7336, 0.1409, 0.8053, 0.1405, 0.7529, 0.1893, 0.7999, 0.2119, 0.8053, 0.1405, 0.799, 0.06915, 0.7523, 0.09226, 0.8053, 0.1405, 0.7336, 0.1409, 0.7529, 0.1893, 0.8053, 0.1405, 0.7523, 0.09226, 0.7336, 0.1409, 0.8053, 0.1405, 0.7529, 0.1893, 0.7999, 0.2119, 0.8053, 0.1405, 0.4804, 0.8673, 0.3027, 0.8673, 0.3027, 0.9749, 0.4804, 0.9749, 0.01738, 0.8673, 0.195, 0.8673, 0.195, 0.3827, 0.01738, 0.3827, 0.4804, 0.2751, 0.3027, 0.2751, 0.3027, 0.3827, 0.4804, 0.3827, 0.4804, 0.3827, 0.3027, 0.3827, 0.3027, 0.8673, 0.4804, 0.8673, 0.3027, 0.8673, 0.3027, 0.3827, 0.195, 0.3827, 0.195, 0.8673, 0.4804, 0.3827, 0.4804, 0.8673, 0.588, 0.8673, 0.588, 0.3827, 0.8512, 0.8696, 0.7862, 0.8696, 0.7862, 0.9779, 0.8512, 0.9779, 0.6129, 0.8696, 0.6779, 0.8696, 0.6779, 0.3823, 0.6129, 0.3823, 0.8512, 0.274, 0.7862, 0.274, 0.7862, 0.3823, 0.8512, 0.3823, 0.8512, 0.3823, 0.7862, 0.3823, 0.7862, 0.8696, 0.8512, 0.8696, 0.7862, 0.8696, 0.7862, 0.3823, 0.6779, 0.3823, 0.6779, 0.8696, 0.8512, 0.3823, 0.8512, 0.8696, 0.9595, 0.8696, 0.9595, 0.3823, 0.07675, 0.1985, 0.07675, 0.08366, 0.02889, 0.08366, 0.02889, 0.1985, 0.4405, 0.1985, 0.4405, 0.08366, 0.3926, 0.08366, 0.3926, 0.1985, 0.3926, 0.1985, 0.3926, 0.08366, 0.07675, 0.08366, 0.07675, 0.1985, 0.07675, 0.08366, 0.3926, 0.08366, 0.3926, 0.03581, 0.07675, 0.03581, 0.3926, 0.1985, 0.07675, 0.1985, 0.07675, 0.2464, 0.3926, 0.2464, 0.4769, 0.2248, 0.5232, 0.2248, 0.5232, 0.1138, 0.4769, 0.1138, 0.6805, 0.2803, 0.6805, 0.05825, 0.6343, 0.05825, 0.6343, 0.2803, 0.5232, 0.1138, 0.6343, 0.05825, 0.6136, 0.01686, 0.5025, 0.07238, 0.5232, 0.2248, 0.6343, 0.2803, 0.6343, 0.05825, 0.5232, 0.1138, 0.5025, 0.2662, 0.6136, 0.3217, 0.6343, 0.2803, 0.5232, 0.2248, 0.799, 0.06915, 0.7523, 0.09226, 0.8053, 0.1405, 0.7336, 0.1409, 0.7529, 0.1893, 0.8053, 0.1405, 0.7523, 0.09226, 0.7336, 0.1409, 0.8053, 0.1405, 0.7529, 0.1893, 0.7999, 0.2119, 0.8053, 0.1405, 0.9037, 0.2578, 0.8762, 0.2578, 0.8762, 0.3037, 0.9037, 0.3037, 0.905, 0.05462, 0.905, 0.08669, 0.9298, 0.08669, 0.9298, 0.05462, 0.9312, 0.3037, 0.9587, 0.3037, 0.9587, 0.2578, 0.9312, 0.2578, 0.9312, 0.2578, 0.9312, 0.2303, 0.9037, 0.2303, 0.9037, 0.2578, 0.9312, 0.2303, 0.9312, 0.1424, 0.9037, 0.1424, 0.9037, 0.2303, 0.9312, 0.2578, 0.9037, 0.2578, 0.9037, 0.3037, 0.9312, 0.3037, 0.9312, 0.3037, 0.9312, 0.3392, 0.9587, 0.3392, 0.9587, 0.3037, 0.9037, 0.3037, 0.9037, 0.3392, 0.9312, 0.3392, 0.9312, 0.3037, 0.8762, 0.3037, 0.8762, 0.3392, 0.9037, 0.3392, 0.9037, 0.3037, 0.9312, 0.1424, 0.9312, 0.1158, 0.9037, 0.1158, 0.9037, 0.1424, 0.977, 0.2303, 0.977, 0.1424, 0.9312, 0.1424, 0.9312, 0.2303, 0.9059, 0.2613, 0.9059, 0.339, 0.9301, 0.339, 0.9301, 0.2613, 0.9037, 0.2303, 0.9037, 0.1424, 0.8578, 0.1424, 0.8578, 0.2303, 0.9037, 0.1158, 0.9312, 0.1158, 0.9312, 0.06993, 0.9037, 0.06993, 0.9578, 0.06993, 0.9312, 0.06993, 0.9312, 0.1158, 0.9578, 0.1158, 0.9037, 0.06993, 0.9037, 0.03436, 0.8771, 0.03436, 0.8771, 0.06993, 0.8771, 0.1158, 0.9037, 0.1158, 0.9037, 0.06993, 0.8771, 0.06993, 0.9578, 0.06993, 0.9578, 0.03436, 0.9312, 0.03436, 0.9312, 0.06993, 0.9312, 0.06993, 0.9312, 0.03436, 0.9037, 0.03436, 0.9037, 0.06993, 0.905, 0.05462, 0.905, 0.08669, 0.9298, 0.08669, 0.9298, 0.05462, 0.799, 0.06915, 0.7523, 0.09226, 0.8053, 0.1405, 0.7336, 0.1409, 0.7529, 0.1893, 0.8053, 0.1405, 0.7523, 0.09226, 0.7336, 0.1409, 0.8053, 0.1405, 0.7529, 0.1893, 0.7999, 0.2119, 0.8053, 0.1405, 0.799, 0.06915, 0.7523, 0.09226, 0.8053, 0.1405, 0.7336, 0.1409, 0.7529, 0.1893, 0.8053, 0.1405, 0.7523, 0.09226, 0.7336, 0.1409, 0.8053, 0.1405, 0.7529, 0.1893, 0.7999, 0.2119, 0.8053, 0.1405, 0.799, 0.06915, 0.7523, 0.09226, 0.8053, 0.1405, 0.7336, 0.1409, 0.7529, 0.1893, 0.8053, 0.1405, 0.7523, 0.09226, 0.7336, 0.1409, 0.8053, 0.1405, 0.7529, 0.1893, 0.7999, 0.2119, 0.8053, 0.1405, 0.799, 0.06915, 0.7523, 0.09226, 0.8053, 0.1405, 0.7336, 0.1409, 0.7529, 0.1893, 0.8053, 0.1405, 0.7523, 0.09226, 0.7336, 0.1409, 0.8053, 0.1405, 0.7529, 0.1893, 0.7999, 0.2119, 0.8053, 0.1405, 0.799, 0.06915, 0.7523, 0.09226, 0.8053, 0.1405, 0.7336, 0.1409, 0.7529, 0.1893, 0.8053, 0.1405, 0.7523, 0.09226, 0.7336, 0.1409, 0.8053, 0.1405, 0.7529, 0.1893, 0.7999, 0.2119, 0.8053, 0.1405, 0.07675, 0.1985, 0.07675, 0.08366, 0.02889, 0.08366, 0.02889, 0.1985, 0.4405, 0.1985, 0.4405, 0.08366, 0.3926, 0.08366, 0.3926, 0.1985, 0.3926, 0.1985, 0.3926, 0.08366, 0.07675, 0.08366, 0.07675, 0.1985, 0.07675, 0.08366, 0.3926, 0.08366, 0.3926, 0.03581, 0.07675, 0.03581, 0.3926, 0.1985, 0.07675, 0.1985, 0.07675, 0.2464, 0.3926, 0.2464, 0.4769, 0.2248, 0.5232, 0.2248, 0.5232, 0.1138, 0.4769, 0.1138, 0.6805, 0.2803, 0.6805, 0.05825, 0.6343, 0.05825, 0.6343, 0.2803, 0.5232, 0.1138, 0.6343, 0.05825, 0.6136, 0.01686, 0.5025, 0.07238, 0.5232, 0.2248, 0.6343, 0.2803, 0.6343, 0.05825, 0.5232, 0.1138, 0.5025, 0.2662, 0.6136, 0.3217, 0.6343, 0.2803, 0.5232, 0.2248, 0.799, 0.06915, 0.7523, 0.09226, 0.8053, 0.1405, 0.7336, 0.1409, 0.7529, 0.1893, 0.8053, 0.1405, 0.7523, 0.09226, 0.7336, 0.1409, 0.8053, 0.1405, 0.7529, 0.1893, 0.7999, 0.2119, 0.8053, 0.1405, 0.799, 0.06915, 0.7523, 0.09226, 0.8053, 0.1405, 0.7336, 0.1409, 0.7529, 0.1893, 0.8053, 0.1405, 0.7523, 0.09226, 0.7336, 0.1409, 0.8053, 0.1405, 0.7529, 0.1893, 0.7999, 0.2119, 0.8053, 0.1405, 0.799, 0.06915, 0.7523, 0.09226, 0.8053, 0.1405, 0.7336, 0.1409, 0.7529, 0.1893, 0.8053, 0.1405, 0.7523, 0.09226, 0.7336, 0.1409, 0.8053, 0.1405, 0.7529, 0.1893, 0.7999, 0.2119, 0.8053, 0.1405, 0.799, 0.06915, 0.7523, 0.09226, 0.8053, 0.1405, 0.7336, 0.1409, 0.7529, 0.1893, 0.8053, 0.1405, 0.7523, 0.09226, 0.7336, 0.1409, 0.8053, 0.1405, 0.7529, 0.1893, 0.7999, 0.2119, 0.8053, 0.1405, 0.799, 0.06915, 0.7523, 0.09226, 0.8053, 0.1405, 0.7336, 0.1409, 0.7529, 0.1893, 0.8053, 0.1405, 0.7523, 0.09226, 0.7336, 0.1409, 0.8053, 0.1405, 0.7529, 0.1893, 0.7999, 0.2119, 0.8053, 0.1405, 0.799, 0.06915, 0.7523, 0.09226, 0.8053, 0.1405, 0.7336, 0.1409, 0.7529, 0.1893, 0.8053, 0.1405, 0.7523, 0.09226, 0.7336, 0.1409, 0.8053, 0.1405, 0.7529, 0.1893, 0.7999, 0.2119, 0.8053, 0.1405, 0.07675, 0.1985, 0.02889, 0.1985, 0.02889, 0.08366, 0.07675, 0.08366, 0.4405, 0.1985, 0.3926, 0.1985, 0.3926, 0.08366, 0.4405, 0.08366, 0.3926, 0.1985, 0.07675, 0.1985, 0.07675, 0.08366, 0.3926, 0.08366, 0.07675, 0.08366, 0.07675, 0.03581, 0.3926, 0.03581, 0.3926, 0.08366, 0.3926, 0.1985, 0.3926, 0.2464, 0.07675, 0.2464, 0.07675, 0.1985, 0.4769, 0.2248, 0.4769, 0.1138, 0.5232, 0.1138, 0.5232, 0.2248, 0.6805, 0.2803, 0.6343, 0.2803, 0.6343, 0.05825, 0.6805, 0.05825, 0.5232, 0.1138, 0.5025, 0.07238, 0.6136, 0.01686, 0.6343, 0.05825, 0.5232, 0.2248, 0.5232, 0.1138, 0.6343, 0.05825, 0.6343, 0.2803, 0.5025, 0.2662, 0.5232, 0.2248, 0.6343, 0.2803, 0.6136, 0.3217, 0.799, 0.06915, 0.8053, 0.1405, 0.7523, 0.09226, 0.7336, 0.1409, 0.8053, 0.1405, 0.7529, 0.1893, 0.7523, 0.09226, 0.8053, 0.1405, 0.7336, 0.1409, 0.7529, 0.1893, 0.8053, 0.1405, 0.7999, 0.2119, 0.9037, 0.2578, 0.9037, 0.3037, 0.8762, 0.3037, 0.8762, 0.2578, 0.905, 0.08669, 0.9298, 0.08669, 0.9298, 0.05462, 0.905, 0.05462, 0.9312, 0.3037, 0.9312, 0.2578, 0.9587, 0.2578, 0.9587, 0.3037, 0.9312, 0.2578, 0.9037, 0.2578, 0.9037, 0.2303, 0.9312, 0.2303, 0.9312, 0.2303, 0.9037, 0.2303, 0.9037, 0.1424, 0.9312, 0.1424, 0.9312, 0.2578, 0.9312, 0.3037, 0.9037, 0.3037, 0.9037, 0.2578, 0.9312, 0.3037, 0.9587, 0.3037, 0.9587, 0.3392, 0.9312, 0.3392, 0.9037, 0.3037, 0.9312, 0.3037, 0.9312, 0.3392, 0.9037, 0.3392, 0.8762, 0.3037, 0.9037, 0.3037, 0.9037, 0.3392, 0.8762, 0.3392, 0.9312, 0.1424, 0.9037, 0.1424, 0.9037, 0.1158, 0.9312, 0.1158, 0.977, 0.2303, 0.9312, 0.2303, 0.9312, 0.1424, 0.977, 0.1424, 0.9301, 0.2613, 0.9058, 0.2613, 0.9058, 0.339, 0.9301, 0.339, 0.9037, 0.2303, 0.8578, 0.2303, 0.8578, 0.1424, 0.9037, 0.1424, 0.9037, 0.1158, 0.9037, 0.06993, 0.9312, 0.06993, 0.9312, 0.1158, 0.9578, 0.06993, 0.9578, 0.1158, 0.9312, 0.1158, 0.9312, 0.06993, 0.9037, 0.06993, 0.8771, 0.06993, 0.8771, 0.03436, 0.9037, 0.03436, 0.8771, 0.1158, 0.8771, 0.06993, 0.9037, 0.06993, 0.9037, 0.1158, 0.9578, 0.06993, 0.9312, 0.06993, 0.9312, 0.03436, 0.9578, 0.03436, 0.9312, 0.06993, 0.9037, 0.06993, 0.9037, 0.03436, 0.9312, 0.03436, 0.93, 0.05466, 0.9052, 0.05466, 0.9052, 0.08673, 0.93, 0.08673, 0.799, 0.06915, 0.8053, 0.1405, 0.7523, 0.09226, 0.7336, 0.1409, 0.8053, 0.1405, 0.7529, 0.1893, 0.7523, 0.09226, 0.8053, 0.1405, 0.7336, 0.1409, 0.7529, 0.1893, 0.8053, 0.1405, 0.7999, 0.2119, 0.799, 0.06915, 0.8053, 0.1405, 0.7523, 0.09226, 0.7336, 0.1409, 0.8053, 0.1405, 0.7529, 0.1893, 0.7523, 0.09226, 0.8053, 0.1405, 0.7336, 0.1409, 0.7529, 0.1893, 0.8053, 0.1405, 0.7999, 0.2119, 0.799, 0.06915, 0.8053, 0.1405, 0.7523, 0.09226, 0.7336, 0.1409, 0.8053, 0.1405, 0.7529, 0.1893, 0.7523, 0.09226, 0.8053, 0.1405, 0.7336, 0.1409, 0.7529, 0.1893, 0.8053, 0.1405, 0.7999, 0.2119, 0.799, 0.06915, 0.8053, 0.1405, 0.7523, 0.09226, 0.7336, 0.1409, 0.8053, 0.1405, 0.7529, 0.1893, 0.7523, 0.09226, 0.8053, 0.1405, 0.7336, 0.1409, 0.7529, 0.1893, 0.8053, 0.1405, 0.7999, 0.2119, 0.799, 0.06915, 0.8053, 0.1405, 0.7523, 0.09226, 0.7336, 0.1409, 0.8053, 0.1405, 0.7529, 0.1893, 0.7523, 0.09226, 0.8053, 0.1405, 0.7336, 0.1409, 0.7529, 0.1893, 0.8053, 0.1405, 0.7999, 0.2119, 0.07675, 0.1985, 0.02889, 0.1985, 0.02889, 0.08366, 0.07675, 0.08366, 0.4405, 0.1985, 0.3926, 0.1985, 0.3926, 0.08366, 0.4405, 0.08366, 0.3926, 0.1985, 0.07675, 0.1985, 0.07675, 0.08366, 0.3926, 0.08366, 0.07675, 0.08366, 0.07675, 0.03581, 0.3926, 0.03581, 0.3926, 0.08366, 0.3926, 0.1985, 0.3926, 0.2464, 0.07675, 0.2464, 0.07675, 0.1985, 0.4769, 0.2248, 0.4769, 0.1138, 0.5232, 0.1138, 0.5232, 0.2248, 0.6805, 0.2803, 0.6343, 0.2803, 0.6343, 0.05825, 0.6805, 0.05825, 0.5232, 0.1138, 0.5025, 0.07238, 0.6136, 0.01686, 0.6343, 0.05825, 0.5232, 0.2248, 0.5232, 0.1138, 0.6343, 0.05825, 0.6343, 0.2803, 0.5025, 0.2662, 0.5232, 0.2248, 0.6343, 0.2803, 0.6136, 0.3217, 0.799, 0.06915, 0.8053, 0.1405, 0.7523, 0.09226, 0.7336, 0.1409, 0.8053, 0.1405, 0.7529, 0.1893, 0.7523, 0.09226, 0.8053, 0.1405, 0.7336, 0.1409, 0.7529, 0.1893, 0.8053, 0.1405, 0.7999, 0.2119, 0.799, 0.06915, 0.8053, 0.1405, 0.7523, 0.09226, 0.7336, 0.1409, 0.8053, 0.1405, 0.7529, 0.1893, 0.7523, 0.09226, 0.8053, 0.1405, 0.7336, 0.1409, 0.7529, 0.1893, 0.8053, 0.1405, 0.7999, 0.2119, 0.799, 0.06915, 0.8053, 0.1405, 0.7523, 0.09226, 0.7336, 0.1409, 0.8053, 0.1405, 0.7529, 0.1893, 0.7523, 0.09226, 0.8053, 0.1405, 0.7336, 0.1409, 0.7529, 0.1893, 0.8053, 0.1405, 0.7999, 0.2119, 0.799, 0.06915, 0.8053, 0.1405, 0.7523, 0.09226, 0.7336, 0.1409, 0.8053, 0.1405, 0.7529, 0.1893, 0.7523, 0.09226, 0.8053, 0.1405, 0.7336, 0.1409, 0.7529, 0.1893, 0.8053, 0.1405, 0.7999, 0.2119, 0.799, 0.06915, 0.8053, 0.1405, 0.7523, 0.09226, 0.7336, 0.1409, 0.8053, 0.1405, 0.7529, 0.1893, 0.7523, 0.09226, 0.8053, 0.1405, 0.7336, 0.1409, 0.7529, 0.1893, 0.8053, 0.1405, 0.7999, 0.2119, 0.799, 0.06915, 0.8053, 0.1405, 0.7523, 0.09226, 0.7336, 0.1409, 0.8053, 0.1405, 0.7529, 0.1893, 0.7523, 0.09226, 0.8053, 0.1405, 0.7336, 0.1409, 0.7529, 0.1893, 0.8053, 0.1405, 0.7999, 0.2119])
me_woodendoor.materials.append(mat_woodendoor)
me_woodendoor.use_remesh_preserve_volume = False
me_woodendoor.use_remesh_preserve_attributes = False
me_woodendoor.use_mirror_vertex_groups = False
me_woodendoor.update()
arm_armature = bpy.data.armatures.new('Armature')  # bones are not reproduced

# ---- objects
ob_armature = bpy.data.objects.new('Armature', arm_armature)
ob_woodendoor = bpy.data.objects.new('WoodenDoor', me_woodendoor)
ob_lamp_004 = bpy.data.objects.new('Lamp.004', light_lamp_004)
ob_lamp_003 = bpy.data.objects.new('Lamp.003', light_lamp_003)
ob_lamp_002 = bpy.data.objects.new('Lamp.002', light_lamp_002)
ob_lamp_001 = bpy.data.objects.new('Lamp.001', light_lamp_001)
ob_lamp = bpy.data.objects.new('Lamp', light_lamp)
ob_camera = bpy.data.objects.new('Camera', cam_camera)

# ---- transforms, parenting, visibility, modifiers, constraints
ob_armature.location = (0.0, 0.0, 0.0)
ob_armature.lineart.crease_threshold = 0.0
ob_woodendoor.parent = ob_armature
ob_woodendoor.location = (0.0, 0.0, 0.0)
ob_woodendoor.lineart.crease_threshold = 0.0
_vg = ob_woodendoor.vertex_groups.new(name='RootBone')
_vg.add([8, 9, 10, 11, 12, 13, 14, 15, 24, 25, 26, 27, 28, 29, 30, 31, 71, 72, 73, 74, 75, 76, 77, 78, 79, 80, 81, 82, 83, 84, 85, 94, 95, 96, 97, 98, 99, 100, 101, 117, 118, 119, 120, 121, 122, 123, 124, 125, 126, 127, 128, 129, 130, 131, 140, 141, 142, 143, 144, 145, 146, 147, 187, 188, 189, 190, 191, 192, 193, 194, 195, 196, 197, 198, 199, 200, 201, 210, 211, 212, 213, 214, 215, 216, 217, 233, 234, 235, 236, 237, 238, 239, 240, 241, 242, 243, 244, 245, 246, 247, 256, 257, 258, 259, 260, 261, 262, 263, 272, 273, 274, 275, 276, 277, 278, 279, 319, 320, 321, 322, 323, 324, 325, 326, 327, 328, 329, 330, 331, 332, 333, 342, 343, 344, 345, 346, 347, 348, 349, 365, 366, 367, 368, 369, 370, 371, 372, 373, 374, 375, 376, 377, 378, 379, 388, 389, 390, 391, 392, 393, 394, 395, 435, 436, 437, 438, 439, 440, 441, 442, 443, 444, 445, 446, 447, 448, 449, 458, 459, 460, 461, 462, 463, 464, 465, 481, 482, 483, 484, 485, 486, 487, 488, 489, 490, 491, 492, 493, 494, 495], 1.0, 'REPLACE')
_vg = ob_woodendoor.vertex_groups.new(name='LeftDoorBone')
_vg.add([248, 249, 250, 251, 252, 253, 254, 255, 264, 265, 266, 267, 268, 269, 270, 271, 280, 281, 282, 283, 284, 285, 286, 287, 288, 289, 290, 291, 292, 293, 294, 295, 296, 297, 298, 299, 300, 301, 302, 303, 304, 305, 306, 307, 308, 309, 310, 311, 312, 313, 314, 315, 316, 317, 318, 334, 335, 336, 337, 338, 339, 340, 341, 350, 351, 352, 353, 354, 355, 356, 357, 358, 359, 360, 361, 362, 363, 364, 380, 381, 382, 383, 384, 385, 386, 387, 396, 397, 398, 399, 400, 401, 402, 403, 404, 405, 406, 407, 408, 409, 410, 411, 412, 413, 414, 415, 416, 417, 418, 419, 420, 421, 422, 423, 424, 425, 426, 427, 428, 429, 430, 431, 432, 433, 434, 450, 451, 452, 453, 454, 455, 456, 457, 466, 467, 468, 469, 470, 471, 472, 473, 474, 475, 476, 477, 478, 479, 480], 1.0, 'REPLACE')
_vg = ob_woodendoor.vertex_groups.new(name='RigthDoorBone')
_vg.add([0, 1, 2, 3, 4, 5, 6, 7, 16, 17, 18, 19, 20, 21, 22, 23, 32, 33, 34, 35, 36, 37, 38, 39, 40, 41, 42, 43, 44, 45, 46, 47, 48, 49, 50, 51, 52, 53, 54, 55, 56, 57, 58, 59, 60, 61, 62, 63, 64, 65, 66, 67, 68, 69, 70, 86, 87, 88, 89, 90, 91, 92, 93, 102, 103, 104, 105, 106, 107, 108, 109, 110, 111, 112, 113, 114, 115, 116, 132, 133, 134, 135, 136, 137, 138, 139, 148, 149, 150, 151, 152, 153, 154, 155, 156, 157, 158, 159, 160, 161, 162, 163, 164, 165, 166, 167, 168, 169, 170, 171, 172, 173, 174, 175, 176, 177, 178, 179, 180, 181, 182, 183, 184, 185, 186, 202, 203, 204, 205, 206, 207, 208, 209, 218, 219, 220, 221, 222, 223, 224, 225, 226, 227, 228, 229, 230, 231, 232], 1.0, 'REPLACE')
_m = ob_woodendoor.modifiers.new('Armature', 'ARMATURE')
_m.object = ob_armature
ob_lamp_004.location = (0.5728, -0.08166, 8.623)
ob_lamp_004.rotation_euler = (0.6503, 0.05522, 1.866)
ob_lamp_004.scale = (1.3, 1.3, 1.3)
ob_lamp_004.lock_rotations_4d = False
ob_lamp_004.empty_display_type = 'ARROWS'
ob_lamp_004.color = (0.0, 0.0, 0.0, 0.0)
ob_lamp_004.lineart.crease_threshold = 0.0
ob_lamp_003.location = (0.5728, 6.84, 1.058)
ob_lamp_003.rotation_euler = (0.6503, 0.05522, 1.866)
ob_lamp_003.scale = (1.3, 1.3, 1.3)
ob_lamp_003.lock_rotations_4d = False
ob_lamp_003.empty_display_type = 'ARROWS'
ob_lamp_003.color = (0.0, 0.0, 0.0, 0.0)
ob_lamp_003.lineart.crease_threshold = 0.0
ob_lamp_002.location = (10.97, 0.3401, 1.058)
ob_lamp_002.rotation_euler = (0.6503, 0.05522, 1.866)
ob_lamp_002.scale = (1.3, 1.3, 1.3)
ob_lamp_002.lock_rotations_4d = False
ob_lamp_002.empty_display_type = 'ARROWS'
ob_lamp_002.color = (0.0, 0.0, 0.0, 0.0)
ob_lamp_002.lineart.crease_threshold = 0.0
ob_lamp_001.location = (-8.527, 0.3401, 1.058)
ob_lamp_001.rotation_euler = (0.6503, 0.05522, 1.866)
ob_lamp_001.scale = (1.3, 1.3, 1.3)
ob_lamp_001.lock_rotations_4d = False
ob_lamp_001.empty_display_type = 'ARROWS'
ob_lamp_001.color = (0.0, 0.0, 0.0, 0.0)
ob_lamp_001.lineart.crease_threshold = 0.0
ob_lamp.location = (0.5728, -7.46, 1.058)
ob_lamp.rotation_euler = (0.6503, 0.05522, 1.866)
ob_lamp.scale = (1.3, 1.3, 1.3)
ob_lamp.lock_rotations_4d = False
ob_lamp.empty_display_type = 'ARROWS'
ob_lamp.color = (0.0, 0.0, 0.0, 0.0)
ob_lamp.lineart.crease_threshold = 0.0
ob_camera.location = (0.1201, -2.428, 1.894)
ob_camera.rotation_euler = (1.109, 0.01082, 0.02953)
ob_camera.scale = (0.5026, 0.5026, 0.5026)
ob_camera.lock_rotations_4d = False
ob_camera.empty_display_type = 'ARROWS'
ob_camera.color = (0.0, 0.0, 0.0, 0.0)
ob_camera.display_type = 'WIRE'
ob_camera.lineart.crease_threshold = 0.0

# ---- collection membership
col_collection_1.objects.link(ob_armature)
col_collection_1.objects.link(ob_woodendoor)
col_collection_1.objects.link(ob_lamp_004)
col_collection_1.objects.link(ob_lamp_003)
col_collection_1.objects.link(ob_lamp_002)
col_collection_1.objects.link(ob_lamp_001)
col_collection_1.objects.link(ob_lamp)
col_collection_1.objects.link(ob_camera)

# ---- scene / render settings (as saved in the file)
scene.camera = ob_camera
scene.frame_start = 1; scene.frame_end = 45; scene.frame_set(0)
scene.render.engine = 'BLENDER_EEVEE_NEXT'
scene.render.image_settings.compression = 90
scene.render.resolution_percentage = 35
scene.render.dither_intensity = 0.0
scene.cycles.use_denoising = False
scene.cycles.samples = 10
scene.cycles.sampling_pattern = 'TABULATED_SOBOL'
scene.cycles.light_sampling_threshold = 0.0
scene.cycles.use_adaptive_sampling = False
scene.cycles.use_light_tree = False
scene.cycles.blur_glossy = 0.0
scene.cycles.volume_bounces = 1
scene.cycles.pixel_filter_type = 'GAUSSIAN'
scene.cycles.sample_clamp_indirect = 0.0
scene.view_settings.view_transform = 'Standard'
bpy.context.view_layer.update()
